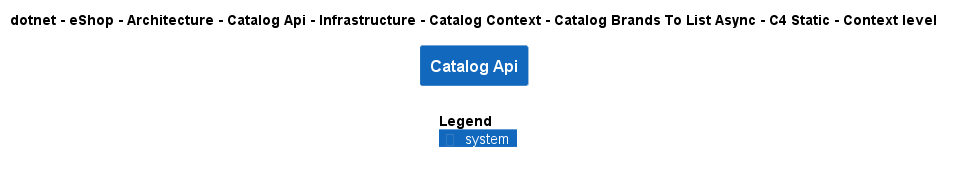

The diagram above was rendered by PlantUML. Its source (embedded in the PNG):
@startuml
!include ..\..\..\..\..\..\..\..\..\..\..\.c4s\C4_Context.puml

AddElementTag("c4interflow:lifecycle:new", $bgColor=green, $fontColor=#ffffff, $borderColor=green, $shadowing="False")
AddElementTag("c4interflow:lifecycle:changed", $bgColor=orange, $fontColor=#ffffff, $borderColor=orange, $shadowing="False")
AddElementTag("c4interflow:lifecycle:removed", $bgColor=red, $fontColor=#ffffff, $borderColor=red, $shadowing="False")

AddRelTag("c4interflow:lifecycle:new", $textColor=green, $lineColor=green)
AddRelTag("c4interflow:lifecycle:changed", $textColor=orange, $lineColor=orange)
AddRelTag("c4interflow:lifecycle:removed", $textColor=red, $lineColor=red)

SHOW_PERSON_PORTRAIT()
LAYOUT_TOP_DOWN()

skinparam linetype polyline

title dotnet - eShop - Architecture - Catalog Api - Infrastructure - Catalog Context - Catalog Brands To List Async - C4 Static - Context level

System(dotnet.eShop.Architecture.SoftwareSystems.CatalogApi, "Catalog Api", "")



SHOW_LEGEND()
@enduml